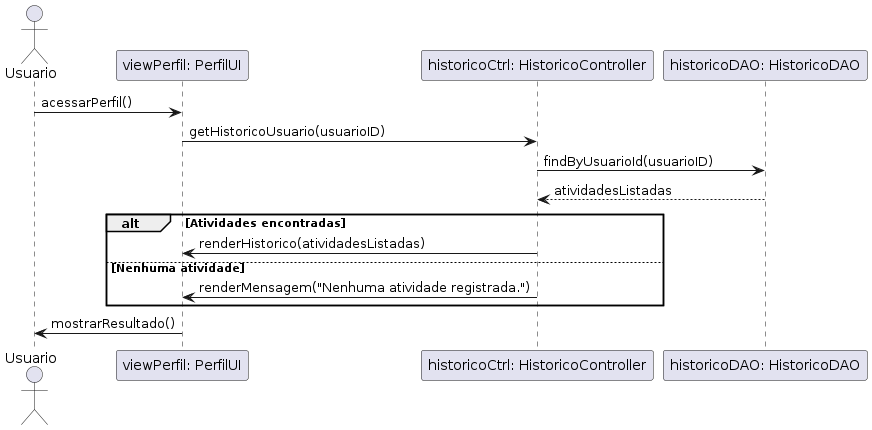

The diagram above was rendered by PlantUML. Its source (embedded in the PNG):
@startuml
actor Usuario
participant "viewPerfil: PerfilUI" as viewPerfil
participant "historicoCtrl: HistoricoController" as historicoCtrl
participant "historicoDAO: HistoricoDAO" as historicoDAO

Usuario -> viewPerfil : acessarPerfil()
viewPerfil -> historicoCtrl : getHistoricoUsuario(usuarioID)
historicoCtrl -> historicoDAO : findByUsuarioId(usuarioID)
historicoDAO --> historicoCtrl : atividadesListadas

alt Atividades encontradas
  historicoCtrl -> viewPerfil : renderHistorico(atividadesListadas)
else Nenhuma atividade
  historicoCtrl -> viewPerfil : renderMensagem("Nenhuma atividade registrada.")
end

viewPerfil -> Usuario : mostrarResultado()
@enduml